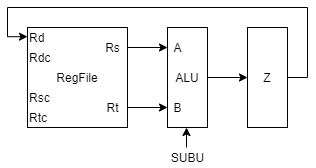

The diagram above was exported from draw.io. Its source (the exported page's mxGraphModel, read from the mxfile embedded in the PNG):
<mxGraphModel dx="962" dy="632" grid="1" gridSize="10" guides="1" tooltips="1" connect="1" arrows="1" fold="1" page="1" pageScale="1" pageWidth="827" pageHeight="1169" math="0" shadow="0">
  <root>
    <mxCell id="0" />
    <mxCell id="1" parent="0" />
    <mxCell id="_RenZjOBMSrx4oC16O3t-1" value="RegFile" style="rounded=0;whiteSpace=wrap;html=1;" parent="1" vertex="1">
      <mxGeometry x="280" y="240" width="100" height="100" as="geometry" />
    </mxCell>
    <mxCell id="_RenZjOBMSrx4oC16O3t-2" value="Rd" style="text;html=1;align=left;verticalAlign=middle;resizable=0;points=[];autosize=1;" parent="1" vertex="1">
      <mxGeometry x="280" y="240" width="30" height="20" as="geometry" />
    </mxCell>
    <mxCell id="_RenZjOBMSrx4oC16O3t-3" value="Rdc" style="text;html=1;align=left;verticalAlign=middle;resizable=0;points=[];autosize=1;" parent="1" vertex="1">
      <mxGeometry x="280" y="260" width="40" height="20" as="geometry" />
    </mxCell>
    <mxCell id="_RenZjOBMSrx4oC16O3t-4" value="Rsc" style="text;html=1;align=left;verticalAlign=middle;resizable=0;points=[];autosize=1;" parent="1" vertex="1">
      <mxGeometry x="280" y="300" width="40" height="20" as="geometry" />
    </mxCell>
    <mxCell id="_RenZjOBMSrx4oC16O3t-5" value="Rtc" style="text;html=1;align=left;verticalAlign=middle;resizable=0;points=[];autosize=1;" parent="1" vertex="1">
      <mxGeometry x="280" y="320" width="30" height="20" as="geometry" />
    </mxCell>
    <mxCell id="_RenZjOBMSrx4oC16O3t-6" style="edgeStyle=orthogonalEdgeStyle;rounded=0;orthogonalLoop=1;jettySize=auto;html=1;" parent="1" source="_RenZjOBMSrx4oC16O3t-7" target="_RenZjOBMSrx4oC16O3t-12" edge="1">
      <mxGeometry relative="1" as="geometry" />
    </mxCell>
    <mxCell id="_RenZjOBMSrx4oC16O3t-7" value="Rs" style="text;html=1;align=center;verticalAlign=middle;resizable=0;points=[];autosize=1;" parent="1" vertex="1">
      <mxGeometry x="350" y="250" width="30" height="20" as="geometry" />
    </mxCell>
    <mxCell id="_RenZjOBMSrx4oC16O3t-8" style="edgeStyle=orthogonalEdgeStyle;rounded=0;orthogonalLoop=1;jettySize=auto;html=1;" parent="1" source="_RenZjOBMSrx4oC16O3t-9" target="_RenZjOBMSrx4oC16O3t-13" edge="1">
      <mxGeometry relative="1" as="geometry" />
    </mxCell>
    <mxCell id="_RenZjOBMSrx4oC16O3t-9" value="Rt" style="text;html=1;align=center;verticalAlign=middle;resizable=0;points=[];autosize=1;" parent="1" vertex="1">
      <mxGeometry x="350" y="310" width="30" height="20" as="geometry" />
    </mxCell>
    <mxCell id="_RenZjOBMSrx4oC16O3t-10" style="edgeStyle=orthogonalEdgeStyle;rounded=0;orthogonalLoop=1;jettySize=auto;html=1;entryX=0;entryY=0.5;entryDx=0;entryDy=0;" parent="1" source="_RenZjOBMSrx4oC16O3t-11" target="_RenZjOBMSrx4oC16O3t-15" edge="1">
      <mxGeometry relative="1" as="geometry" />
    </mxCell>
    <mxCell id="_RenZjOBMSrx4oC16O3t-11" value="ALU" style="rounded=0;whiteSpace=wrap;html=1;fontSize=12;align=center;" parent="1" vertex="1">
      <mxGeometry x="420" y="240" width="40" height="100" as="geometry" />
    </mxCell>
    <mxCell id="_RenZjOBMSrx4oC16O3t-12" value="A" style="text;html=1;align=center;verticalAlign=middle;resizable=0;points=[];autosize=1;fontSize=12;" parent="1" vertex="1">
      <mxGeometry x="420" y="250" width="20" height="20" as="geometry" />
    </mxCell>
    <mxCell id="_RenZjOBMSrx4oC16O3t-13" value="B" style="text;html=1;align=center;verticalAlign=middle;resizable=0;points=[];autosize=1;fontSize=12;" parent="1" vertex="1">
      <mxGeometry x="420" y="310" width="20" height="20" as="geometry" />
    </mxCell>
    <mxCell id="_RenZjOBMSrx4oC16O3t-14" style="edgeStyle=orthogonalEdgeStyle;rounded=0;orthogonalLoop=1;jettySize=auto;html=1;exitX=1;exitY=0.5;exitDx=0;exitDy=0;entryX=0;entryY=0.46;entryDx=0;entryDy=0;entryPerimeter=0;" parent="1" source="_RenZjOBMSrx4oC16O3t-15" target="_RenZjOBMSrx4oC16O3t-2" edge="1">
      <mxGeometry relative="1" as="geometry">
        <Array as="points">
          <mxPoint x="560" y="290" />
          <mxPoint x="560" y="220" />
          <mxPoint x="260" y="220" />
          <mxPoint x="260" y="249" />
        </Array>
      </mxGeometry>
    </mxCell>
    <mxCell id="_RenZjOBMSrx4oC16O3t-15" value="Z" style="rounded=0;whiteSpace=wrap;html=1;fontSize=12;align=center;" parent="1" vertex="1">
      <mxGeometry x="500" y="240" width="40" height="100" as="geometry" />
    </mxCell>
    <mxCell id="_RenZjOBMSrx4oC16O3t-16" value="" style="endArrow=classic;html=1;" parent="1" edge="1">
      <mxGeometry width="50" height="50" relative="1" as="geometry">
        <mxPoint x="439" y="360" as="sourcePoint" />
        <mxPoint x="439" y="340" as="targetPoint" />
      </mxGeometry>
    </mxCell>
    <mxCell id="_RenZjOBMSrx4oC16O3t-17" value="SUBU" style="text;html=1;align=center;verticalAlign=middle;resizable=0;points=[];autosize=1;" parent="1" vertex="1">
      <mxGeometry x="415" y="360" width="50" height="20" as="geometry" />
    </mxCell>
  </root>
</mxGraphModel>